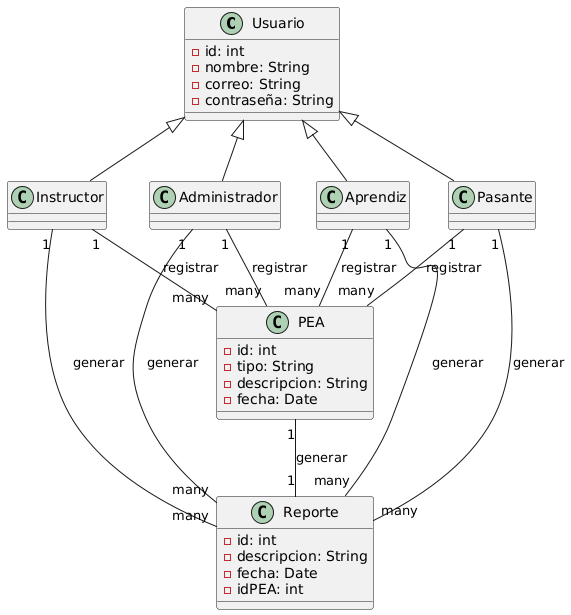

The diagram above was rendered by PlantUML. Its source (embedded in the PNG):
@startuml
class Usuario {
  - id: int
  - nombre: String
  - correo: String
  - contraseña: String
}

class Administrador extends Usuario
class Instructor extends Usuario
class Pasante extends Usuario
class Aprendiz extends Usuario

class PEA {
  - id: int
  - tipo: String
  - descripcion: String
  - fecha: Date
}

class Reporte {
  - id: int
  - descripcion: String
  - fecha: Date
  - idPEA: int
}

Administrador "1" -- "many" PEA : registrar
Administrador "1" -- "many" Reporte : generar
Instructor "1" -- "many" PEA : registrar
Instructor "1" -- "many" Reporte : generar
Pasante "1" -- "many" PEA : registrar
Pasante "1" -- "many" Reporte : generar
Aprendiz "1" -- "many" PEA : registrar
Aprendiz "1" -- "many" Reporte : generar
PEA "1" -- "1" Reporte : generar
@enduml